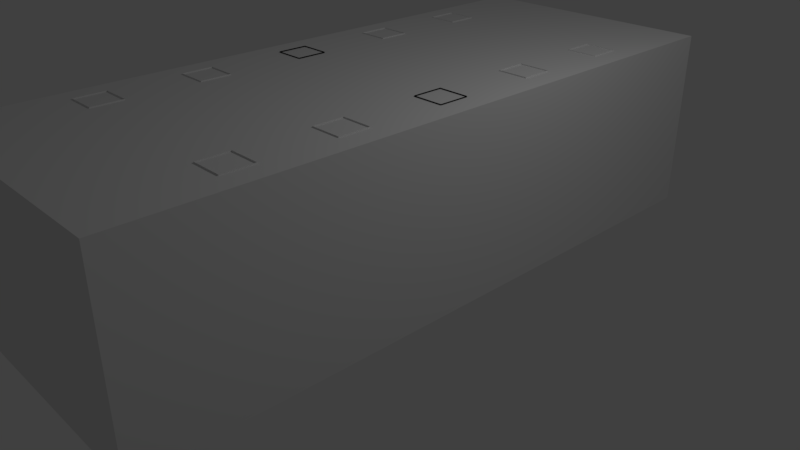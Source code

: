 # Source: HomeBase.blend  (saved by Blender 2.78.0; exported with 4.5.12 LTS)
import bpy
from mathutils import Matrix  # noqa: F401  (used for matrix-valued properties, if any)

bpy.ops.wm.read_factory_settings(use_empty=True)
scene = bpy.context.scene
scene.name = 'Scene'

# ---- collections
col_collection_1 = bpy.data.collections.new('Collection 1'); scene.collection.children.link(col_collection_1)

# ---- materials (node trees are filled in below, after node groups)
mat_column = bpy.data.materials.new('Column')
mat_column.alpha_threshold = 0.0
mat_column.use_transparent_shadow = False
mat_column.roughness = 0.5
mat_homebase = bpy.data.materials.new('HomeBase')
mat_homebase.alpha_threshold = 0.0
mat_homebase.use_transparent_shadow = False
mat_homebase.roughness = 0.5
mat_homebase.line_color = (0.0, 0.0, 0.0, 1.0)

# ---- material node trees

# ---- world
world_world = bpy.data.worlds.new('World'); scene.world = world_world
world_world.color = (0.05088, 0.05088, 0.05088)
world_world.use_sun_shadow = False
world_world.sun_shadow_jitter_overblur = 0.0
world_world.cycles.sampling_method = 'MANUAL'

# ---- cameras
cam_camera = bpy.data.cameras.new('Camera')
cam_camera.clip_end = 100.0
cam_camera.lens = 35.0
cam_camera.sensor_width = 32.0
cam_camera.sensor_height = 18.0
cam_camera.ortho_scale = 7.314
cam_camera.dof.focus_distance = 0.0
cam_camera.dof.aperture_fstop = 128.0

# ---- lights
light_lamp = bpy.data.lights.new('Lamp', 'POINT')
light_lamp.transmission_factor = 0.0
light_lamp.cutoff_distance = 30.0
light_lamp.energy = 100.0
light_lamp.shadow_buffer_clip_start = 1.001
light_lamp.shadow_soft_size = 0.1
light_lamp.shadow_maximum_resolution = 0.006
light_lamp.use_absolute_resolution = True

# ---- meshes
me_column_box_bottom_010 = bpy.data.meshes.new('Column_box_bottom.010')
me_column_box_bottom_010.from_pydata([(1.062, -2.719, 0.05), (1.083, -2.644, 0.05), (1.137, -2.589, 0.05), (1.212, -2.569, 0.05), (1.287, -2.589, 0.05), (1.342, -2.644, 0.05), (1.362, -2.719, 0.05), (1.342, -2.794, 0.05), (1.287, -2.849, 0.05), (1.212, -2.869, 0.05), (1.137, -2.849, 0.05), (1.083, -2.794, 0.05), (1.062, -2.719, 1.2), (1.083, -2.644, 1.2), (1.137, -2.589, 1.2), (1.212, -2.569, 1.2), (1.287, -2.589, 1.2), (1.342, -2.644, 1.2), (1.362, -2.719, 1.2), (1.342, -2.794, 1.2), (1.287, -2.849, 1.2), (1.212, -2.869, 1.2), (1.137, -2.849, 1.2), (1.083, -2.794, 1.2), (1.062, -2.719, 2.35), (1.083, -2.644, 2.35), (1.137, -2.589, 2.35), (1.212, -2.569, 2.35), (1.287, -2.589, 2.35), (1.342, -2.644, 2.35), (1.362, -2.719, 2.35), (1.342, -2.794, 2.35), (1.287, -2.849, 2.35), (1.212, -2.869, 2.35), (1.137, -2.849, 2.35), (1.083, -2.794, 2.35), (1.412, -2.919, 2.35), (1.412, -2.519, 2.35), (1.012, -2.519, 2.35), (1.012, -2.919, 2.35), (1.412, -2.919, 2.4), (1.412, -2.519, 2.4), (1.012, -2.519, 2.4), (1.012, -2.919, 2.4), (1.412, -2.919, 0.0), (1.412, -2.519, 0.0), (1.012, -2.519, 0.0), (1.012, -2.919, 0.0), (1.412, -2.919, 0.05), (1.412, -2.519, 0.05), (1.012, -2.519, 0.05), (1.012, -2.919, 0.05)], [], [(0, 12, 13, 1), (1, 13, 14, 2), (2, 14, 15, 3), (3, 15, 16, 4), (4, 16, 17, 5), (5, 17, 18, 6), (6, 18, 19, 7), (7, 19, 20, 8), (8, 20, 21, 9), (9, 21, 22, 10), (10, 22, 23, 11), (11, 23, 12, 0), (12, 24, 25, 13), (13, 25, 26, 14), (14, 26, 27, 15), (15, 27, 28, 16), (16, 28, 29, 17), (17, 29, 30, 18), (18, 30, 31, 19), (19, 31, 32, 20), (20, 32, 33, 21), (21, 33, 34, 22), (22, 34, 35, 23), (23, 35, 24, 12), (36, 39, 38, 37), (36, 37, 41, 40), (37, 38, 42, 41), (38, 39, 43, 42), (36, 40, 43, 39), (44, 45, 49, 48), (45, 46, 50, 49), (46, 47, 51, 50), (49, 50, 51, 48), (44, 48, 51, 47)])
me_column_box_bottom_010.polygons.foreach_set('use_smooth', [1, 1, 1, 1, 1, 1, 1, 1, 1, 1, 1, 1, 1, 1, 1, 1, 1, 1, 1, 1, 1, 1, 1, 1, 0, 0, 0, 0, 0, 0, 0, 0, 0, 0])
_uv = me_column_box_bottom_010.uv_layers.new(name='UVMap')
_uv.uv.foreach_set('vector', [0.4875, 0.0, 0.4875, 0.5, 0.426, 0.5, 0.426, 2.753e-08, 0.213, 1.0, 0.213, 0.5, 0.258, 0.5, 0.258, 1.0, 0.258, 1.0, 0.258, 0.5, 0.3195, 0.5, 0.3195, 1.0, 0.3195, 1.0, 0.3195, 0.5, 0.381, 0.5, 0.381, 1.0, 0.381, 1.0, 0.381, 0.5, 0.426, 0.5, 0.426, 1.0, 0.672, 0.0, 0.672, 0.5, 0.6105, 0.5, 0.6105, 1.62e-09, 0.6105, 1.62e-09, 0.6105, 0.5, 0.549, 0.5, 0.549, 4.859e-09, 1.955e-07, 1.0, 9.774e-08, 0.5, 0.04502, 0.5, 0.04502, 1.0, 0.04502, 1.0, 0.04502, 0.5, 0.1065, 0.5, 0.1065, 1.0, 0.1065, 1.0, 0.1065, 0.5, 0.168, 0.5, 0.168, 1.0, 0.168, 1.0, 0.168, 0.5, 0.213, 0.5, 0.213, 1.0, 0.549, 2.268e-08, 0.549, 0.5, 0.4875, 0.5, 0.4875, 0.0, 0.4875, 0.5, 0.4875, 1.0, 0.426, 1.0, 0.426, 0.5, 0.213, 0.5, 0.213, 0.0, 0.258, 0.0, 0.258, 0.5, 0.258, 0.5, 0.258, 0.0, 0.3195, 0.0, 0.3195, 0.5, 0.3195, 0.5, 0.3195, 0.0, 0.381, 0.0, 0.381, 0.5, 0.381, 0.5, 0.381, 0.0, 0.426, 0.0, 0.426, 0.5, 0.672, 0.5, 0.672, 1.0, 0.6105, 1.0, 0.6105, 0.5, 0.6105, 0.5, 0.6105, 1.0, 0.549, 1.0, 0.549, 0.5, 9.774e-08, 0.5, 0.0, 0.0, 0.04502, 0.0, 0.04502, 0.5, 0.04502, 0.5, 0.04502, 0.0, 0.1065, 0.0, 0.1065, 0.5, 0.1065, 0.5, 0.1065, 0.0, 0.168, 0.0, 0.168, 0.5, 0.168, 0.5, 0.168, 0.0, 0.213, 0.0, 0.213, 0.5, 0.549, 0.5, 0.549, 1.0, 0.4875, 1.0, 0.4875, 0.5, 1.0, 0.3478, 0.672, 0.3478, 0.672, 0.1739, 1.0, 0.1739, 0.836, 0.3478, 0.836, 0.5217, 0.795, 0.5217, 0.795, 0.3478, 0.672, 0.5217, 0.672, 0.3478, 0.713, 0.3478, 0.713, 0.5217, 1.0, 0.3478, 1.0, 0.5217, 0.959, 0.5217, 0.959, 0.3478, 0.918, 0.3478, 0.959, 0.3478, 0.959, 0.5217, 0.918, 0.5217, 0.754, 0.3478, 0.754, 0.5217, 0.713, 0.5217, 0.713, 0.3478, 0.877, 0.3478, 0.877, 0.5217, 0.836, 0.5217, 0.836, 0.3478, 0.795, 0.3478, 0.795, 0.5217, 0.754, 0.5217, 0.754, 0.3478, 1.0, 0.1739, 0.672, 0.1739, 0.672, 1.037e-07, 1.0, 0.0, 0.918, 0.5217, 0.877, 0.5217, 0.877, 0.3478, 0.918, 0.3478])
me_column_box_bottom_010.materials.append(mat_column)
me_column_box_bottom_010.use_remesh_preserve_volume = False
me_column_box_bottom_010.use_remesh_preserve_attributes = False
me_column_box_bottom_010.use_mirror_vertex_groups = False
me_column_box_bottom_010.update()
me_column_box_bottom_009 = bpy.data.meshes.new('Column_box_bottom.009')
me_column_box_bottom_009.from_pydata([(1.062, -1.387, 0.05), (1.083, -1.312, 0.05), (1.137, -1.257, 0.05), (1.212, -1.237, 0.05), (1.287, -1.257, 0.05), (1.342, -1.312, 0.05), (1.362, -1.387, 0.05), (1.342, -1.462, 0.05), (1.287, -1.517, 0.05), (1.212, -1.537, 0.05), (1.137, -1.517, 0.05), (1.083, -1.462, 0.05), (1.062, -1.387, 1.2), (1.083, -1.312, 1.2), (1.137, -1.257, 1.2), (1.212, -1.237, 1.2), (1.287, -1.257, 1.2), (1.342, -1.312, 1.2), (1.362, -1.387, 1.2), (1.342, -1.462, 1.2), (1.287, -1.517, 1.2), (1.212, -1.537, 1.2), (1.137, -1.517, 1.2), (1.083, -1.462, 1.2), (1.062, -1.387, 2.35), (1.083, -1.312, 2.35), (1.137, -1.257, 2.35), (1.212, -1.237, 2.35), (1.287, -1.257, 2.35), (1.342, -1.312, 2.35), (1.362, -1.387, 2.35), (1.342, -1.462, 2.35), (1.287, -1.517, 2.35), (1.212, -1.537, 2.35), (1.137, -1.517, 2.35), (1.083, -1.462, 2.35), (1.412, -1.587, 2.35), (1.412, -1.187, 2.35), (1.012, -1.187, 2.35), (1.012, -1.587, 2.35), (1.412, -1.587, 2.4), (1.412, -1.187, 2.4), (1.012, -1.187, 2.4), (1.012, -1.587, 2.4), (1.412, -1.587, 0.0), (1.412, -1.187, 0.0), (1.012, -1.187, 0.0), (1.012, -1.587, 0.0), (1.412, -1.587, 0.05), (1.412, -1.187, 0.05), (1.012, -1.187, 0.05), (1.012, -1.587, 0.05)], [], [(0, 12, 13, 1), (1, 13, 14, 2), (2, 14, 15, 3), (3, 15, 16, 4), (4, 16, 17, 5), (5, 17, 18, 6), (6, 18, 19, 7), (7, 19, 20, 8), (8, 20, 21, 9), (9, 21, 22, 10), (10, 22, 23, 11), (11, 23, 12, 0), (12, 24, 25, 13), (13, 25, 26, 14), (14, 26, 27, 15), (15, 27, 28, 16), (16, 28, 29, 17), (17, 29, 30, 18), (18, 30, 31, 19), (19, 31, 32, 20), (20, 32, 33, 21), (21, 33, 34, 22), (22, 34, 35, 23), (23, 35, 24, 12), (36, 39, 38, 37), (36, 37, 41, 40), (37, 38, 42, 41), (38, 39, 43, 42), (36, 40, 43, 39), (44, 45, 49, 48), (45, 46, 50, 49), (46, 47, 51, 50), (49, 50, 51, 48), (44, 48, 51, 47)])
me_column_box_bottom_009.polygons.foreach_set('use_smooth', [1, 1, 1, 1, 1, 1, 1, 1, 1, 1, 1, 1, 1, 1, 1, 1, 1, 1, 1, 1, 1, 1, 1, 1, 0, 0, 0, 0, 0, 0, 0, 0, 0, 0])
_uv = me_column_box_bottom_009.uv_layers.new(name='UVMap')
_uv.uv.foreach_set('vector', [0.4875, 0.0, 0.4875, 0.5, 0.426, 0.5, 0.426, 2.753e-08, 0.213, 1.0, 0.213, 0.5, 0.258, 0.5, 0.258, 1.0, 0.258, 1.0, 0.258, 0.5, 0.3195, 0.5, 0.3195, 1.0, 0.3195, 1.0, 0.3195, 0.5, 0.381, 0.5, 0.381, 1.0, 0.381, 1.0, 0.381, 0.5, 0.426, 0.5, 0.426, 1.0, 0.672, 2.43e-08, 0.672, 0.5, 0.6105, 0.5, 0.6105, 0.0, 0.6105, 0.0, 0.6105, 0.5, 0.549, 0.5, 0.549, 1.62e-09, 1.955e-07, 1.0, 9.774e-08, 0.5, 0.04502, 0.5, 0.04502, 1.0, 0.04502, 1.0, 0.04502, 0.5, 0.1065, 0.5, 0.1065, 1.0, 0.1065, 1.0, 0.1065, 0.5, 0.168, 0.5, 0.168, 1.0, 0.168, 1.0, 0.168, 0.5, 0.213, 0.5, 0.213, 1.0, 0.549, 2.268e-08, 0.549, 0.5, 0.4875, 0.5, 0.4875, 0.0, 0.4875, 0.5, 0.4875, 1.0, 0.426, 1.0, 0.426, 0.5, 0.213, 0.5, 0.213, 1.037e-07, 0.258, 0.0, 0.258, 0.5, 0.258, 0.5, 0.258, 0.0, 0.3195, 0.0, 0.3195, 0.5, 0.3195, 0.5, 0.3195, 0.0, 0.381, 0.0, 0.381, 0.5, 0.381, 0.5, 0.381, 0.0, 0.426, 1.037e-07, 0.426, 0.5, 0.672, 0.5, 0.672, 1.0, 0.6105, 1.0, 0.6105, 0.5, 0.6105, 0.5, 0.6105, 1.0, 0.549, 1.0, 0.549, 0.5, 9.774e-08, 0.5, 0.0, 0.0, 0.04502, 1.037e-07, 0.04502, 0.5, 0.04502, 0.5, 0.04502, 1.037e-07, 0.1065, 1.037e-07, 0.1065, 0.5, 0.1065, 0.5, 0.1065, 1.037e-07, 0.168, 1.037e-07, 0.168, 0.5, 0.168, 0.5, 0.168, 1.037e-07, 0.213, 0.0, 0.213, 0.5, 0.549, 0.5, 0.549, 1.0, 0.4875, 1.0, 0.4875, 0.5, 1.0, 0.1739, 1.0, 0.3478, 0.672, 0.3478, 0.672, 0.1739, 0.959, 0.3478, 0.959, 0.5217, 0.918, 0.5217, 0.918, 0.3478, 1.0, 0.3478, 1.0, 0.5217, 0.959, 0.5217, 0.959, 0.3478, 0.713, 0.3478, 0.713, 0.5217, 0.672, 0.5217, 0.672, 0.3478, 0.877, 0.3478, 0.918, 0.3478, 0.918, 0.5217, 0.877, 0.5217, 0.836, 0.5217, 0.836, 0.3478, 0.877, 0.3478, 0.877, 0.5217, 0.795, 0.3478, 0.795, 0.5217, 0.754, 0.5217, 0.754, 0.3478, 0.836, 0.3478, 0.836, 0.5217, 0.795, 0.5217, 0.795, 0.3478, 1.0, 5.183e-08, 1.0, 0.1739, 0.672, 0.1739, 0.672, 0.0, 0.754, 0.5217, 0.713, 0.5217, 0.713, 0.3478, 0.754, 0.3478])
me_column_box_bottom_009.materials.append(mat_column)
me_column_box_bottom_009.use_remesh_preserve_volume = False
me_column_box_bottom_009.use_remesh_preserve_attributes = False
me_column_box_bottom_009.use_mirror_vertex_groups = False
me_column_box_bottom_009.update()
me_column_box_bottom_008 = bpy.data.meshes.new('Column_box_bottom.008')
me_column_box_bottom_008.from_pydata([(1.083, 0.075, 0.05), (1.137, 0.1299, 0.05), (1.212, 0.15, 0.05), (1.287, 0.1299, 0.05), (1.342, 0.075, 0.05), (1.342, -0.075, 0.05), (1.287, -0.1299, 0.05), (1.212, -0.15, 0.05), (1.137, -0.1299, 0.05), (1.083, -0.075, 0.05), (1.083, 0.075, 1.2), (1.137, 0.1299, 1.2), (1.212, 0.15, 1.2), (1.287, 0.1299, 1.2), (1.342, 0.075, 1.2), (1.342, -0.075, 1.2), (1.287, -0.1299, 1.2), (1.212, -0.15, 1.2), (1.137, -0.1299, 1.2), (1.083, -0.075, 1.2), (1.083, 0.075, 2.35), (1.137, 0.1299, 2.35), (1.212, 0.15, 2.35), (1.287, 0.1299, 2.35), (1.342, 0.075, 2.35), (1.342, -0.075, 2.35), (1.287, -0.1299, 2.35), (1.212, -0.15, 2.35), (1.137, -0.1299, 2.35), (1.083, -0.075, 2.35), (1.412, -0.2, 2.35), (1.412, 0.2, 2.35), (1.012, 0.2, 2.35), (1.012, -0.2, 2.35), (1.412, -0.2, 2.4), (1.412, 0.2, 2.4), (1.012, 0.2, 2.4), (1.012, -0.2, 2.4), (1.412, -0.2, 0.0), (1.412, 0.2, 0.0), (1.012, 0.2, 0.0), (1.012, -0.2, 0.0), (1.412, -0.2, 0.05), (1.412, 0.2, 0.05), (1.012, 0.2, 0.05), (1.012, -0.2, 0.05), (1.062, 0.0, 0.05), (1.083, -0.075, 0.05), (1.137, -0.1299, 0.05), (1.212, -0.15, 0.05), (1.287, -0.1299, 0.05), (1.342, -0.075, 0.05), (1.362, 0.0, 0.05), (1.342, 0.075, 0.05), (1.287, 0.1299, 0.05), (1.212, 0.15, 0.05), (1.137, 0.1299, 0.05), (1.083, 0.075, 0.05), (1.062, 0.0, 1.2), (1.083, -0.075, 1.2), (1.137, -0.1299, 1.2), (1.212, -0.15, 1.2), (1.287, -0.1299, 1.2), (1.342, -0.075, 1.2), (1.362, 0.0, 1.2), (1.342, 0.075, 1.2), (1.287, 0.1299, 1.2), (1.212, 0.15, 1.2), (1.137, 0.1299, 1.2), (1.083, 0.075, 1.2), (1.062, 0.0, 2.35), (1.083, -0.075, 2.35), (1.137, -0.1299, 2.35), (1.212, -0.15, 2.35), (1.287, -0.1299, 2.35), (1.342, -0.075, 2.35), (1.362, 0.0, 2.35), (1.342, 0.075, 2.35), (1.287, 0.1299, 2.35), (1.212, 0.15, 2.35), (1.137, 0.1299, 2.35), (1.083, 0.075, 2.35), (1.412, 0.2, 2.35), (1.412, -0.2, 2.35), (1.012, -0.2, 2.35), (1.012, 0.2, 2.35), (1.412, 0.2, 2.4), (1.412, -0.2, 2.4), (1.012, -0.2, 2.4), (1.012, 0.2, 2.4), (1.412, 0.2, 0.0), (1.412, -0.2, 0.0), (1.012, -0.2, 0.0), (1.012, 0.2, 0.0), (1.412, 0.2, 0.05), (1.412, -0.2, 0.05), (1.012, -0.2, 0.05), (1.012, 0.2, 0.05)], [], [(46, 58, 10, 0), (0, 10, 11, 1), (1, 11, 12, 2), (2, 12, 13, 3), (3, 13, 14, 4), (4, 14, 64, 52), (52, 64, 15, 5), (5, 15, 16, 6), (6, 16, 17, 7), (7, 17, 18, 8), (8, 18, 19, 9), (9, 19, 58, 46), (58, 70, 20, 10), (10, 20, 21, 11), (11, 21, 22, 12), (12, 22, 23, 13), (13, 23, 24, 14), (14, 24, 76, 64), (64, 76, 25, 15), (15, 25, 26, 16), (16, 26, 27, 17), (17, 27, 28, 18), (18, 28, 29, 19), (19, 29, 70, 58), (30, 33, 32, 31), (30, 31, 35, 34), (31, 32, 36, 35), (32, 33, 37, 36), (30, 34, 37, 33), (38, 39, 43, 42), (39, 40, 44, 43), (40, 41, 45, 44), (43, 44, 45, 42), (38, 42, 45, 41), (46, 47, 59, 58), (47, 48, 60, 59), (48, 49, 61, 60), (49, 50, 62, 61), (50, 51, 63, 62), (51, 52, 64, 63), (52, 53, 65, 64), (53, 54, 66, 65), (54, 55, 67, 66), (55, 56, 68, 67), (56, 57, 69, 68), (57, 46, 58, 69), (58, 59, 71, 70), (59, 60, 72, 71), (60, 61, 73, 72), (61, 62, 74, 73), (62, 63, 75, 74), (63, 64, 76, 75), (64, 65, 77, 76), (65, 66, 78, 77), (66, 67, 79, 78), (67, 68, 80, 79), (68, 69, 81, 80), (69, 58, 70, 81), (82, 83, 84, 85), (82, 86, 87, 83), (83, 87, 88, 84), (84, 88, 89, 85), (82, 85, 89, 86), (90, 94, 95, 91), (91, 95, 96, 92), (92, 96, 97, 93), (95, 94, 97, 96), (90, 93, 97, 94)])
me_column_box_bottom_008.polygons.foreach_set('use_smooth', [1, 1, 1, 1, 1, 1, 1, 1, 1, 1, 1, 1, 1, 1, 1, 1, 1, 1, 1, 1, 1, 1, 1, 1, 0, 0, 0, 0, 0, 0, 0, 0, 0, 0, 1, 1, 1, 1, 1, 1, 1, 1, 1, 1, 1, 1, 1, 1, 1, 1, 1, 1, 1, 1, 1, 1, 1, 1, 0, 0, 0, 0, 0, 0, 0, 0, 0, 0])
_uv = me_column_box_bottom_008.uv_layers.new(name='UVMap')
_uv.uv.foreach_set('vector', [0.07341, 0.0, 0.07341, 0.5, 0.03103, 0.5, 0.03103, 2.915e-08, 0.03103, 2.915e-08, 0.03103, 0.5, 5.052e-08, 0.5, 0.0, 3.077e-08, 0.3784, 1.0, 0.3784, 0.5, 0.4208, 0.5, 0.4208, 1.0, 0.4208, 1.0, 0.4208, 0.5, 0.4632, 0.5, 0.4632, 1.0, 0.2936, 0.0, 0.2936, 0.5, 0.2626, 0.5, 0.2626, 0.0, 0.2626, 0.0, 0.2626, 0.5, 0.2202, 0.5, 0.2202, 3.239e-09, 0.2202, 3.239e-09, 0.2202, 0.5, 0.1778, 0.5, 0.1778, 6.479e-09, 0.1778, 6.479e-09, 0.1778, 0.5, 0.1468, 0.5, 0.1468, 6.479e-09, 0.5479, 3.239e-09, 0.5479, 0.5, 0.5055, 0.5, 0.5055, 0.0, 0.5055, 0.0, 0.5055, 0.5, 0.4632, 0.5, 0.4632, 3.239e-09, 0.1468, 2.106e-08, 0.1468, 0.5, 0.1158, 0.5, 0.1158, 2.268e-08, 0.1158, 2.268e-08, 0.1158, 0.5, 0.07341, 0.5, 0.07341, 0.0, 0.07341, 0.5, 0.07341, 1.0, 0.03103, 1.0, 0.03103, 0.5, 0.03103, 0.5, 0.03103, 1.0, 1.01e-07, 1.0, 5.052e-08, 0.5, 0.3784, 0.5, 0.3784, 1.037e-07, 0.4208, 0.0, 0.4208, 0.5, 0.4208, 0.5, 0.4208, 0.0, 0.4632, 1.037e-07, 0.4632, 0.5, 0.2936, 0.5, 0.2936, 1.0, 0.2626, 1.0, 0.2626, 0.5, 0.2626, 0.5, 0.2626, 1.0, 0.2202, 1.0, 0.2202, 0.5, 0.2202, 0.5, 0.2202, 1.0, 0.1778, 1.0, 0.1778, 0.5, 0.1778, 0.5, 0.1778, 1.0, 0.1468, 1.0, 0.1468, 0.5, 0.5479, 0.5, 0.5479, 1.0, 0.5055, 1.0, 0.5055, 0.5, 0.5055, 0.5, 0.5055, 1.0, 0.4632, 1.0, 0.4632, 0.5, 0.1468, 0.5, 0.1468, 1.0, 0.1158, 1.0, 0.1158, 0.5, 0.1158, 0.5, 0.1158, 1.0, 0.07341, 1.0, 0.07341, 0.5, 0.8587, 0.5217, 0.8587, 0.6957, 0.6327, 0.6957, 0.6327, 0.5217, 1.0, 0.0, 1.0, 0.1739, 0.9717, 0.1739, 0.9717, 0.0, 0.9435, 0.1739, 0.9435, 5.183e-08, 0.9717, 0.0, 0.9717, 0.1739, 0.9717, 0.3478, 0.9717, 0.5217, 0.9435, 0.5217, 0.9435, 0.3478, 0.8587, 5.183e-08, 0.887, 0.0, 0.887, 0.1739, 0.8587, 0.1739, 0.9152, 0.0, 0.9152, 0.1739, 0.887, 0.1739, 0.887, 0.0, 0.9152, 0.1739, 0.9152, 0.3478, 0.887, 0.3478, 0.887, 0.1739, 0.9435, 0.5217, 0.9435, 0.6957, 0.9152, 0.6957, 0.9152, 0.5217, 0.8587, 0.3478, 0.8587, 0.5217, 0.6327, 0.5217, 0.6327, 0.3478, 0.9152, 0.6957, 0.887, 0.6957, 0.887, 0.5217, 0.9152, 0.5217, 0.07341, 0.0, 0.1158, 2.268e-08, 0.1158, 0.5, 0.07341, 0.5, 0.1158, 2.268e-08, 0.1468, 2.106e-08, 0.1468, 0.5, 0.1158, 0.5, 0.5479, 3.239e-09, 0.5903, 0.0, 0.5903, 0.5, 0.5479, 0.5, 0.5903, 0.0, 0.6327, 3.239e-09, 0.6327, 0.5, 0.5903, 0.5, 0.1468, 6.479e-09, 0.1778, 6.479e-09, 0.1778, 0.5, 0.1468, 0.5, 0.1778, 6.479e-09, 0.2202, 3.239e-09, 0.2202, 0.5, 0.1778, 0.5, 0.2202, 3.239e-09, 0.2626, 0.0, 0.2626, 0.5, 0.2202, 0.5, 0.2626, 0.0, 0.2936, 0.0, 0.2936, 0.5, 0.2626, 0.5, 0.3784, 1.0, 0.336, 1.0, 0.336, 0.5, 0.3784, 0.5, 0.336, 1.0, 0.2936, 1.0, 0.2936, 0.5, 0.336, 0.5, 0.0, 3.077e-08, 0.03103, 2.915e-08, 0.03103, 0.5, 5.052e-08, 0.5, 0.03103, 2.915e-08, 0.07341, 0.0, 0.07341, 0.5, 0.03103, 0.5, 0.07341, 0.5, 0.1158, 0.5, 0.1158, 1.0, 0.07341, 1.0, 0.1158, 0.5, 0.1468, 0.5, 0.1468, 1.0, 0.1158, 1.0, 0.5479, 0.5, 0.5903, 0.5, 0.5903, 1.0, 0.5479, 1.0, 0.5903, 0.5, 0.6327, 0.5, 0.6327, 1.0, 0.5903, 1.0, 0.1468, 0.5, 0.1778, 0.5, 0.1778, 1.0, 0.1468, 1.0, 0.1778, 0.5, 0.2202, 0.5, 0.2202, 1.0, 0.1778, 1.0, 0.2202, 0.5, 0.2626, 0.5, 0.2626, 1.0, 0.2202, 1.0, 0.2626, 0.5, 0.2936, 0.5, 0.2936, 1.0, 0.2626, 1.0, 0.3784, 0.5, 0.336, 0.5, 0.336, 0.0, 0.3784, 1.037e-07, 0.336, 0.5, 0.2936, 0.5, 0.2936, 1.037e-07, 0.336, 0.0, 5.052e-08, 0.5, 0.03103, 0.5, 0.03103, 1.0, 1.01e-07, 1.0, 0.03103, 0.5, 0.07341, 0.5, 0.07341, 1.0, 0.03103, 1.0, 0.6327, 0.0, 0.8587, 0.0, 0.8587, 0.1739, 0.6327, 0.1739, 0.9717, 0.6957, 0.9435, 0.6957, 0.9435, 0.5217, 0.9717, 0.5217, 0.8587, 0.3478, 0.887, 0.3478, 0.887, 0.5217, 0.8587, 0.5217, 0.9717, 0.3478, 0.9435, 0.3478, 0.9435, 0.1739, 0.9717, 0.1739, 0.9152, 0.5217, 0.9152, 0.3478, 0.9435, 0.3478, 0.9435, 0.5217, 0.887, 0.6957, 0.8587, 0.6957, 0.8587, 0.5217, 0.887, 0.5217, 0.9435, 0.1739, 0.9152, 0.1739, 0.9152, 0.0, 0.9435, 0.0, 0.9435, 0.3478, 0.9152, 0.3478, 0.9152, 0.1739, 0.9435, 0.1739, 0.6327, 0.1739, 0.8587, 0.1739, 0.8587, 0.3478, 0.6327, 0.3478, 0.9152, 0.3478, 0.9152, 0.5217, 0.887, 0.5217, 0.887, 0.3478])
me_column_box_bottom_008.materials.append(mat_column)
me_column_box_bottom_008.use_remesh_preserve_volume = False
me_column_box_bottom_008.use_remesh_preserve_attributes = False
me_column_box_bottom_008.use_mirror_vertex_groups = False
me_column_box_bottom_008.update()
me_column_box_bottom_007 = bpy.data.meshes.new('Column_box_bottom.007')
me_column_box_bottom_007.from_pydata([(-1.062, -2.719, 0.05), (-1.083, -2.644, 0.05), (-1.137, -2.589, 0.05), (-1.212, -2.569, 0.05), (-1.287, -2.589, 0.05), (-1.342, -2.644, 0.05), (-1.362, -2.719, 0.05), (-1.342, -2.794, 0.05), (-1.287, -2.849, 0.05), (-1.212, -2.869, 0.05), (-1.137, -2.849, 0.05), (-1.083, -2.794, 0.05), (-1.062, -2.719, 1.2), (-1.083, -2.644, 1.2), (-1.137, -2.589, 1.2), (-1.212, -2.569, 1.2), (-1.287, -2.589, 1.2), (-1.342, -2.644, 1.2), (-1.362, -2.719, 1.2), (-1.342, -2.794, 1.2), (-1.287, -2.849, 1.2), (-1.212, -2.869, 1.2), (-1.137, -2.849, 1.2), (-1.083, -2.794, 1.2), (-1.062, -2.719, 2.35), (-1.083, -2.644, 2.35), (-1.137, -2.589, 2.35), (-1.212, -2.569, 2.35), (-1.287, -2.589, 2.35), (-1.342, -2.644, 2.35), (-1.362, -2.719, 2.35), (-1.342, -2.794, 2.35), (-1.287, -2.849, 2.35), (-1.212, -2.869, 2.35), (-1.137, -2.849, 2.35), (-1.083, -2.794, 2.35), (-1.412, -2.919, 2.35), (-1.412, -2.519, 2.35), (-1.012, -2.519, 2.35), (-1.012, -2.919, 2.35), (-1.412, -2.919, 2.4), (-1.412, -2.519, 2.4), (-1.012, -2.519, 2.4), (-1.012, -2.919, 2.4), (-1.412, -2.919, 0.0), (-1.412, -2.519, 0.0), (-1.012, -2.519, 0.0), (-1.012, -2.919, 0.0), (-1.412, -2.919, 0.05), (-1.412, -2.519, 0.05), (-1.012, -2.519, 0.05), (-1.012, -2.919, 0.05)], [], [(0, 1, 13, 12), (1, 2, 14, 13), (2, 3, 15, 14), (3, 4, 16, 15), (4, 5, 17, 16), (5, 6, 18, 17), (6, 7, 19, 18), (7, 8, 20, 19), (8, 9, 21, 20), (9, 10, 22, 21), (10, 11, 23, 22), (11, 0, 12, 23), (12, 13, 25, 24), (13, 14, 26, 25), (14, 15, 27, 26), (15, 16, 28, 27), (16, 17, 29, 28), (17, 18, 30, 29), (18, 19, 31, 30), (19, 20, 32, 31), (20, 21, 33, 32), (21, 22, 34, 33), (22, 23, 35, 34), (23, 12, 24, 35), (36, 37, 38, 39), (36, 40, 41, 37), (37, 41, 42, 38), (38, 42, 43, 39), (36, 39, 43, 40), (44, 48, 49, 45), (45, 49, 50, 46), (46, 50, 51, 47), (49, 48, 51, 50), (44, 47, 51, 48)])
me_column_box_bottom_007.polygons.foreach_set('use_smooth', [1, 1, 1, 1, 1, 1, 1, 1, 1, 1, 1, 1, 1, 1, 1, 1, 1, 1, 1, 1, 1, 1, 1, 1, 0, 0, 0, 0, 0, 0, 0, 0, 0, 0])
_uv = me_column_box_bottom_007.uv_layers.new(name='UVMap')
_uv.uv.foreach_set('vector', [0.6105, 2.753e-08, 0.672, 0.0, 0.672, 0.5, 0.6105, 0.5, 0.213, 1.0, 0.168, 1.0, 0.168, 0.5, 0.213, 0.5, 0.168, 1.0, 0.1065, 1.0, 0.1065, 0.5, 0.168, 0.5, 0.1065, 1.0, 0.04502, 1.0, 0.04502, 0.5, 0.1065, 0.5, 0.04502, 1.0, 2.932e-07, 1.0, 1.955e-07, 0.5, 0.04502, 0.5, 0.549, 1.0, 0.4875, 1.0, 0.4875, 0.5, 0.549, 0.5, 0.4875, 1.0, 0.426, 1.0, 0.426, 0.5, 0.4875, 0.5, 0.426, 1.0, 0.381, 1.0, 0.381, 0.5, 0.426, 0.5, 0.381, 1.0, 0.3195, 1.0, 0.3195, 0.5, 0.381, 0.5, 0.3195, 1.0, 0.258, 1.0, 0.258, 0.5, 0.3195, 0.5, 0.258, 1.0, 0.213, 1.0, 0.213, 0.5, 0.258, 0.5, 0.549, 4.859e-09, 0.6105, 2.753e-08, 0.6105, 0.5, 0.549, 0.5, 0.6105, 0.5, 0.672, 0.5, 0.672, 1.0, 0.6105, 1.0, 0.213, 0.5, 0.168, 0.5, 0.168, 1.037e-07, 0.213, 0.0, 0.168, 0.5, 0.1065, 0.5, 0.1065, 1.037e-07, 0.168, 1.037e-07, 0.1065, 0.5, 0.04502, 0.5, 0.04502, 1.037e-07, 0.1065, 1.037e-07, 0.04502, 0.5, 1.955e-07, 0.5, 0.0, 0.0, 0.04502, 1.037e-07, 0.549, 0.5, 0.4875, 0.5, 0.4875, 1.037e-07, 0.549, 0.0, 0.4875, 0.5, 0.426, 0.5, 0.426, 0.0, 0.4875, 1.037e-07, 0.426, 0.5, 0.381, 0.5, 0.381, 0.0, 0.426, 0.0, 0.381, 0.5, 0.3195, 0.5, 0.3195, 0.0, 0.381, 0.0, 0.3195, 0.5, 0.258, 0.5, 0.258, 0.0, 0.3195, 0.0, 0.258, 0.5, 0.213, 0.5, 0.213, 0.0, 0.258, 0.0, 0.549, 0.5, 0.6105, 0.5, 0.6105, 1.0, 0.549, 1.0, 0.672, 0.3478, 0.672, 0.1739, 1.0, 0.1739, 1.0, 0.3478, 0.959, 0.5217, 0.918, 0.5217, 0.918, 0.3478, 0.959, 0.3478, 0.754, 0.3478, 0.795, 0.3478, 0.795, 0.5217, 0.754, 0.5217, 1.0, 0.5217, 0.959, 0.5217, 0.959, 0.3478, 1.0, 0.3478, 0.877, 0.5217, 0.877, 0.3478, 0.918, 0.3478, 0.918, 0.5217, 0.713, 0.5217, 0.672, 0.5217, 0.672, 0.3478, 0.713, 0.3478, 0.877, 0.5217, 0.836, 0.5217, 0.836, 0.3478, 0.877, 0.3478, 0.754, 0.5217, 0.713, 0.5217, 0.713, 0.3478, 0.754, 0.3478, 0.672, 0.1739, 0.672, 1.037e-07, 1.0, 0.0, 1.0, 0.1739, 0.836, 0.3478, 0.836, 0.5217, 0.795, 0.5217, 0.795, 0.3478])
me_column_box_bottom_007.materials.append(mat_column)
me_column_box_bottom_007.use_remesh_preserve_volume = False
me_column_box_bottom_007.use_remesh_preserve_attributes = False
me_column_box_bottom_007.use_mirror_vertex_groups = False
me_column_box_bottom_007.update()
me_column_box_bottom_006 = bpy.data.meshes.new('Column_box_bottom.006')
me_column_box_bottom_006.from_pydata([(-1.062, -1.387, 0.05), (-1.083, -1.312, 0.05), (-1.137, -1.257, 0.05), (-1.212, -1.237, 0.05), (-1.287, -1.257, 0.05), (-1.342, -1.312, 0.05), (-1.362, -1.387, 0.05), (-1.342, -1.462, 0.05), (-1.287, -1.517, 0.05), (-1.212, -1.537, 0.05), (-1.137, -1.517, 0.05), (-1.083, -1.462, 0.05), (-1.062, -1.387, 1.2), (-1.083, -1.312, 1.2), (-1.137, -1.257, 1.2), (-1.212, -1.237, 1.2), (-1.287, -1.257, 1.2), (-1.342, -1.312, 1.2), (-1.362, -1.387, 1.2), (-1.342, -1.462, 1.2), (-1.287, -1.517, 1.2), (-1.212, -1.537, 1.2), (-1.137, -1.517, 1.2), (-1.083, -1.462, 1.2), (-1.062, -1.387, 2.35), (-1.083, -1.312, 2.35), (-1.137, -1.257, 2.35), (-1.212, -1.237, 2.35), (-1.287, -1.257, 2.35), (-1.342, -1.312, 2.35), (-1.362, -1.387, 2.35), (-1.342, -1.462, 2.35), (-1.287, -1.517, 2.35), (-1.212, -1.537, 2.35), (-1.137, -1.517, 2.35), (-1.083, -1.462, 2.35), (-1.412, -1.587, 2.35), (-1.412, -1.187, 2.35), (-1.012, -1.187, 2.35), (-1.012, -1.587, 2.35), (-1.412, -1.587, 2.4), (-1.412, -1.187, 2.4), (-1.012, -1.187, 2.4), (-1.012, -1.587, 2.4), (-1.412, -1.587, 0.0), (-1.412, -1.187, 0.0), (-1.012, -1.187, 0.0), (-1.012, -1.587, 0.0), (-1.412, -1.587, 0.05), (-1.412, -1.187, 0.05), (-1.012, -1.187, 0.05), (-1.012, -1.587, 0.05)], [], [(0, 1, 13, 12), (1, 2, 14, 13), (2, 3, 15, 14), (3, 4, 16, 15), (4, 5, 17, 16), (5, 6, 18, 17), (6, 7, 19, 18), (7, 8, 20, 19), (8, 9, 21, 20), (9, 10, 22, 21), (10, 11, 23, 22), (11, 0, 12, 23), (12, 13, 25, 24), (13, 14, 26, 25), (14, 15, 27, 26), (15, 16, 28, 27), (16, 17, 29, 28), (17, 18, 30, 29), (18, 19, 31, 30), (19, 20, 32, 31), (20, 21, 33, 32), (21, 22, 34, 33), (22, 23, 35, 34), (23, 12, 24, 35), (36, 37, 38, 39), (36, 40, 41, 37), (37, 41, 42, 38), (38, 42, 43, 39), (36, 39, 43, 40), (44, 48, 49, 45), (45, 49, 50, 46), (46, 50, 51, 47), (49, 48, 51, 50), (44, 47, 51, 48)])
me_column_box_bottom_006.polygons.foreach_set('use_smooth', [1, 1, 1, 1, 1, 1, 1, 1, 1, 1, 1, 1, 1, 1, 1, 1, 1, 1, 1, 1, 1, 1, 1, 1, 0, 0, 0, 0, 0, 0, 0, 0, 0, 0])
_uv = me_column_box_bottom_006.uv_layers.new(name='UVMap')
_uv.uv.foreach_set('vector', [0.6105, 2.43e-08, 0.672, 2.268e-08, 0.672, 0.5, 0.6105, 0.5, 0.213, 2.592e-08, 0.258, 2.592e-08, 0.258, 0.5, 0.213, 0.5, 0.258, 2.592e-08, 0.3195, 2.592e-08, 0.3195, 0.5, 0.258, 0.5, 0.3195, 2.592e-08, 0.381, 0.0, 0.381, 0.5, 0.3195, 0.5, 0.381, 0.0, 0.426, 2.592e-08, 0.426, 0.5, 0.381, 0.5, 0.549, 1.0, 0.4875, 1.0, 0.4875, 0.5, 0.549, 0.5, 0.4875, 1.0, 0.426, 1.0, 0.426, 0.5, 0.4875, 0.5, 0.213, 1.0, 0.168, 1.0, 0.168, 0.5, 0.213, 0.5, 0.168, 1.0, 0.1065, 1.0, 0.1065, 0.5, 0.168, 0.5, 0.1065, 1.0, 0.04502, 1.0, 0.04502, 0.5, 0.1065, 0.5, 0.04502, 1.0, 1.955e-07, 1.0, 9.774e-08, 0.5, 0.04502, 0.5, 0.549, 0.0, 0.6105, 2.43e-08, 0.6105, 0.5, 0.549, 0.5, 0.6105, 0.5, 0.672, 0.5, 0.672, 1.0, 0.6105, 1.0, 0.213, 0.5, 0.258, 0.5, 0.258, 1.0, 0.213, 1.0, 0.258, 0.5, 0.3195, 0.5, 0.3195, 1.0, 0.258, 1.0, 0.3195, 0.5, 0.381, 0.5, 0.381, 1.0, 0.3195, 1.0, 0.381, 0.5, 0.426, 0.5, 0.426, 1.0, 0.381, 1.0, 0.549, 0.5, 0.4875, 0.5, 0.4875, 2.073e-07, 0.549, 0.0, 0.4875, 0.5, 0.426, 0.5, 0.426, 1.037e-07, 0.4875, 2.073e-07, 0.213, 0.5, 0.168, 0.5, 0.168, 1.037e-07, 0.213, 0.0, 0.168, 0.5, 0.1065, 0.5, 0.1065, 1.037e-07, 0.168, 1.037e-07, 0.1065, 0.5, 0.04502, 0.5, 0.04502, 1.037e-07, 0.1065, 1.037e-07, 0.04502, 0.5, 9.774e-08, 0.5, 0.0, 0.0, 0.04502, 1.037e-07, 0.549, 0.5, 0.6105, 0.5, 0.6105, 1.0, 0.549, 1.0, 1.0, 0.1739, 0.672, 0.1739, 0.672, 0.0, 1.0, 5.183e-08, 0.918, 0.5217, 0.877, 0.5217, 0.877, 0.3478, 0.918, 0.3478, 1.0, 0.5217, 0.959, 0.5217, 0.959, 0.3478, 1.0, 0.3478, 0.959, 0.5217, 0.918, 0.5217, 0.918, 0.3478, 0.959, 0.3478, 0.836, 0.5217, 0.836, 0.3478, 0.877, 0.3478, 0.877, 0.5217, 0.795, 0.5217, 0.754, 0.5217, 0.754, 0.3478, 0.795, 0.3478, 0.754, 0.5217, 0.713, 0.5217, 0.713, 0.3478, 0.754, 0.3478, 0.713, 0.5217, 0.672, 0.5217, 0.672, 0.3478, 0.713, 0.3478, 1.0, 0.3478, 0.672, 0.3478, 0.672, 0.1739, 1.0, 0.1739, 0.836, 0.3478, 0.836, 0.5217, 0.795, 0.5217, 0.795, 0.3478])
me_column_box_bottom_006.materials.append(mat_column)
me_column_box_bottom_006.use_remesh_preserve_volume = False
me_column_box_bottom_006.use_remesh_preserve_attributes = False
me_column_box_bottom_006.use_mirror_vertex_groups = False
me_column_box_bottom_006.update()
me_column_box_bottom_005 = bpy.data.meshes.new('Column_box_bottom.005')
me_column_box_bottom_005.from_pydata([(-1.083, 0.075, 0.05), (-1.137, 0.1299, 0.05), (-1.212, 0.15, 0.05), (-1.287, 0.1299, 0.05), (-1.342, 0.075, 0.05), (-1.342, -0.075, 0.05), (-1.287, -0.1299, 0.05), (-1.212, -0.15, 0.05), (-1.137, -0.1299, 0.05), (-1.083, -0.075, 0.05), (-1.083, 0.075, 1.2), (-1.137, 0.1299, 1.2), (-1.212, 0.15, 1.2), (-1.287, 0.1299, 1.2), (-1.342, 0.075, 1.2), (-1.342, -0.075, 1.2), (-1.287, -0.1299, 1.2), (-1.212, -0.15, 1.2), (-1.137, -0.1299, 1.2), (-1.083, -0.075, 1.2), (-1.083, 0.075, 2.35), (-1.137, 0.1299, 2.35), (-1.212, 0.15, 2.35), (-1.287, 0.1299, 2.35), (-1.342, 0.075, 2.35), (-1.342, -0.075, 2.35), (-1.287, -0.1299, 2.35), (-1.212, -0.15, 2.35), (-1.137, -0.1299, 2.35), (-1.083, -0.075, 2.35), (-1.412, -0.2, 2.35), (-1.412, 0.2, 2.35), (-1.012, 0.2, 2.35), (-1.012, -0.2, 2.35), (-1.412, -0.2, 2.4), (-1.412, 0.2, 2.4), (-1.012, 0.2, 2.4), (-1.012, -0.2, 2.4), (-1.412, -0.2, 0.0), (-1.412, 0.2, 0.0), (-1.012, 0.2, 0.0), (-1.012, -0.2, 0.0), (-1.412, -0.2, 0.05), (-1.412, 0.2, 0.05), (-1.012, 0.2, 0.05), (-1.012, -0.2, 0.05), (-1.062, 0.0, 0.05), (-1.083, -0.075, 0.05), (-1.137, -0.1299, 0.05), (-1.212, -0.15, 0.05), (-1.287, -0.1299, 0.05), (-1.342, -0.075, 0.05), (-1.362, 0.0, 0.05), (-1.342, 0.075, 0.05), (-1.287, 0.1299, 0.05), (-1.212, 0.15, 0.05), (-1.137, 0.1299, 0.05), (-1.083, 0.075, 0.05), (-1.062, 0.0, 1.2), (-1.083, -0.075, 1.2), (-1.137, -0.1299, 1.2), (-1.212, -0.15, 1.2), (-1.287, -0.1299, 1.2), (-1.342, -0.075, 1.2), (-1.362, 0.0, 1.2), (-1.342, 0.075, 1.2), (-1.287, 0.1299, 1.2), (-1.212, 0.15, 1.2), (-1.137, 0.1299, 1.2), (-1.083, 0.075, 1.2), (-1.062, 0.0, 2.35), (-1.083, -0.075, 2.35), (-1.137, -0.1299, 2.35), (-1.212, -0.15, 2.35), (-1.287, -0.1299, 2.35), (-1.342, -0.075, 2.35), (-1.362, 0.0, 2.35), (-1.342, 0.075, 2.35), (-1.287, 0.1299, 2.35), (-1.212, 0.15, 2.35), (-1.137, 0.1299, 2.35), (-1.083, 0.075, 2.35), (-1.412, 0.2, 2.35), (-1.412, -0.2, 2.35), (-1.012, -0.2, 2.35), (-1.012, 0.2, 2.35), (-1.412, 0.2, 2.4), (-1.412, -0.2, 2.4), (-1.012, -0.2, 2.4), (-1.012, 0.2, 2.4), (-1.412, 0.2, 0.0), (-1.412, -0.2, 0.0), (-1.012, -0.2, 0.0), (-1.012, 0.2, 0.0), (-1.412, 0.2, 0.05), (-1.412, -0.2, 0.05), (-1.012, -0.2, 0.05), (-1.012, 0.2, 0.05)], [], [(46, 0, 10, 58), (0, 1, 11, 10), (1, 2, 12, 11), (2, 3, 13, 12), (3, 4, 14, 13), (4, 52, 64, 14), (52, 5, 15, 64), (5, 6, 16, 15), (6, 7, 17, 16), (7, 8, 18, 17), (8, 9, 19, 18), (9, 46, 58, 19), (58, 10, 20, 70), (10, 11, 21, 20), (11, 12, 22, 21), (12, 13, 23, 22), (13, 14, 24, 23), (14, 64, 76, 24), (64, 15, 25, 76), (15, 16, 26, 25), (16, 17, 27, 26), (17, 18, 28, 27), (18, 19, 29, 28), (19, 58, 70, 29), (30, 31, 32, 33), (30, 34, 35, 31), (31, 35, 36, 32), (32, 36, 37, 33), (30, 33, 37, 34), (38, 42, 43, 39), (39, 43, 44, 40), (40, 44, 45, 41), (43, 42, 45, 44), (38, 41, 45, 42), (46, 58, 59, 47), (47, 59, 60, 48), (48, 60, 61, 49), (49, 61, 62, 50), (50, 62, 63, 51), (51, 63, 64, 52), (52, 64, 65, 53), (53, 65, 66, 54), (54, 66, 67, 55), (55, 67, 68, 56), (56, 68, 69, 57), (57, 69, 58, 46), (58, 70, 71, 59), (59, 71, 72, 60), (60, 72, 73, 61), (61, 73, 74, 62), (62, 74, 75, 63), (63, 75, 76, 64), (64, 76, 77, 65), (65, 77, 78, 66), (66, 78, 79, 67), (67, 79, 80, 68), (68, 80, 81, 69), (69, 81, 70, 58), (82, 85, 84, 83), (82, 83, 87, 86), (83, 84, 88, 87), (84, 85, 89, 88), (82, 86, 89, 85), (90, 91, 95, 94), (91, 92, 96, 95), (92, 93, 97, 96), (95, 96, 97, 94), (90, 94, 97, 93)])
me_column_box_bottom_005.polygons.foreach_set('use_smooth', [1, 1, 1, 1, 1, 1, 1, 1, 1, 1, 1, 1, 1, 1, 1, 1, 1, 1, 1, 1, 1, 1, 1, 1, 0, 0, 0, 0, 0, 0, 0, 0, 0, 0, 1, 1, 1, 1, 1, 1, 1, 1, 1, 1, 1, 1, 1, 1, 1, 1, 1, 1, 1, 1, 1, 1, 1, 1, 0, 0, 0, 0, 0, 0, 0, 0, 0, 0])
_uv = me_column_box_bottom_005.uv_layers.new(name='UVMap')
_uv.uv.foreach_set('vector', [0.2202, 0.0, 0.2626, 2.268e-08, 0.2626, 0.5, 0.2202, 0.5, 0.2626, 2.268e-08, 0.2936, 2.268e-08, 0.2936, 0.5, 0.2626, 0.5, 0.3784, 9.718e-09, 0.4208, 4.859e-09, 0.4208, 0.5, 0.3784, 0.5, 0.4208, 4.859e-09, 0.4632, 0.0, 0.4632, 0.5, 0.4208, 0.5, 0.1468, 1.0, 0.1158, 1.0, 0.1158, 0.5, 0.1468, 0.5, 0.1158, 1.0, 0.07341, 1.0, 0.07341, 0.5, 0.1158, 0.5, 0.07341, 1.0, 0.03103, 1.0, 0.03103, 0.5, 0.07341, 0.5, 0.03103, 1.0, 2.189e-07, 1.0, 1.095e-07, 0.5, 0.03103, 0.5, 0.4632, 3.239e-09, 0.5055, 0.0, 0.5055, 0.5, 0.4632, 0.5, 0.5055, 0.0, 0.5479, 3.239e-09, 0.5479, 0.5, 0.5055, 0.5, 0.1468, 2.915e-08, 0.1778, 2.915e-08, 0.1778, 0.5, 0.1468, 0.5, 0.1778, 2.915e-08, 0.2202, 0.0, 0.2202, 0.5, 0.1778, 0.5, 0.2202, 0.5, 0.2626, 0.5, 0.2626, 1.0, 0.2202, 1.0, 0.2626, 0.5, 0.2936, 0.5, 0.2936, 1.0, 0.2626, 1.0, 0.3784, 0.5, 0.4208, 0.5, 0.4208, 1.0, 0.3784, 1.0, 0.4208, 0.5, 0.4632, 0.5, 0.4632, 1.0, 0.4208, 1.0, 0.1468, 0.5, 0.1158, 0.5, 0.1158, 0.0, 0.1468, 1.037e-07, 0.1158, 0.5, 0.07341, 0.5, 0.07341, 1.037e-07, 0.1158, 0.0, 0.07341, 0.5, 0.03103, 0.5, 0.03103, 0.0, 0.07341, 1.037e-07, 0.03103, 0.5, 1.095e-07, 0.5, 0.0, 1.037e-07, 0.03103, 0.0, 0.4632, 0.5, 0.5055, 0.5, 0.5055, 1.0, 0.4632, 1.0, 0.5055, 0.5, 0.5479, 0.5, 0.5479, 1.0, 0.5055, 1.0, 0.1468, 0.5, 0.1778, 0.5, 0.1778, 1.0, 0.1468, 1.0, 0.1778, 0.5, 0.2202, 0.5, 0.2202, 1.0, 0.1778, 1.0, 0.8587, 0.6957, 0.6327, 0.6957, 0.6327, 0.5217, 0.8587, 0.5217, 1.0, 0.1739, 0.9717, 0.1739, 0.9717, 0.0, 1.0, 0.0, 0.887, 5.183e-08, 0.9152, 0.0, 0.9152, 0.1739, 0.887, 0.1739, 0.9435, 0.5217, 0.9152, 0.5217, 0.9152, 0.3478, 0.9435, 0.3478, 0.8587, 0.1739, 0.8587, 5.183e-08, 0.887, 0.0, 0.887, 0.1739, 0.9152, 0.3478, 0.887, 0.3478, 0.887, 0.1739, 0.9152, 0.1739, 0.9435, 0.1739, 0.9152, 0.1739, 0.9152, 0.0, 0.9435, 0.0, 0.9717, 0.1739, 0.9435, 0.1739, 0.9435, 0.0, 0.9717, 0.0, 0.8587, 0.5217, 0.6327, 0.5217, 0.6327, 0.3478, 0.8587, 0.3478, 0.9435, 0.1739, 0.9435, 0.3478, 0.9152, 0.3478, 0.9152, 0.1739, 0.2202, 0.0, 0.2202, 0.5, 0.1778, 0.5, 0.1778, 2.915e-08, 0.1778, 2.915e-08, 0.1778, 0.5, 0.1468, 0.5, 0.1468, 2.915e-08, 0.6327, 3.239e-09, 0.6327, 0.5, 0.5903, 0.5, 0.5903, 0.0, 0.5903, 0.0, 0.5903, 0.5, 0.5479, 0.5, 0.5479, 3.239e-09, 2.189e-07, 1.0, 1.095e-07, 0.5, 0.03103, 0.5, 0.03103, 1.0, 0.03103, 1.0, 0.03103, 0.5, 0.07341, 0.5, 0.07341, 1.0, 0.07341, 1.0, 0.07341, 0.5, 0.1158, 0.5, 0.1158, 1.0, 0.1158, 1.0, 0.1158, 0.5, 0.1468, 0.5, 0.1468, 1.0, 0.3784, 0.0, 0.3784, 0.5, 0.336, 0.5, 0.336, 4.859e-09, 0.336, 4.859e-09, 0.336, 0.5, 0.2936, 0.5, 0.2936, 9.718e-09, 0.2936, 2.268e-08, 0.2936, 0.5, 0.2626, 0.5, 0.2626, 2.268e-08, 0.2626, 2.268e-08, 0.2626, 0.5, 0.2202, 0.5, 0.2202, 0.0, 0.2202, 0.5, 0.2202, 1.0, 0.1778, 1.0, 0.1778, 0.5, 0.1778, 0.5, 0.1778, 1.0, 0.1468, 1.0, 0.1468, 0.5, 0.6327, 0.5, 0.6327, 1.0, 0.5903, 1.0, 0.5903, 0.5, 0.5903, 0.5, 0.5903, 1.0, 0.5479, 1.0, 0.5479, 0.5, 1.095e-07, 0.5, 0.0, 1.037e-07, 0.03103, 0.0, 0.03103, 0.5, 0.03103, 0.5, 0.03103, 0.0, 0.07341, 1.037e-07, 0.07341, 0.5, 0.07341, 0.5, 0.07341, 1.037e-07, 0.1158, 0.0, 0.1158, 0.5, 0.1158, 0.5, 0.1158, 0.0, 0.1468, 1.037e-07, 0.1468, 0.5, 0.3784, 0.5, 0.3784, 1.0, 0.336, 1.0, 0.336, 0.5, 0.336, 0.5, 0.336, 1.0, 0.2936, 1.0, 0.2936, 0.5, 0.2936, 0.5, 0.2936, 1.0, 0.2626, 1.0, 0.2626, 0.5, 0.2626, 0.5, 0.2626, 1.0, 0.2202, 1.0, 0.2202, 0.5, 0.6327, 0.1739, 0.6327, 0.0, 0.8587, 0.0, 0.8587, 0.1739, 0.9717, 0.5217, 0.9717, 0.6957, 0.9435, 0.6957, 0.9435, 0.5217, 0.8587, 0.5217, 0.8587, 0.3478, 0.887, 0.3478, 0.887, 0.5217, 0.9717, 0.3478, 0.9717, 0.5217, 0.9435, 0.5217, 0.9435, 0.3478, 0.8587, 0.5217, 0.887, 0.5217, 0.887, 0.6957, 0.8587, 0.6957, 0.9152, 0.3478, 0.9152, 0.5217, 0.887, 0.5217, 0.887, 0.3478, 0.9435, 0.5217, 0.9435, 0.6957, 0.9152, 0.6957, 0.9152, 0.5217, 0.9717, 0.1739, 0.9717, 0.3478, 0.9435, 0.3478, 0.9435, 0.1739, 0.6327, 0.3478, 0.6327, 0.1739, 0.8587, 0.1739, 0.8587, 0.3478, 0.9152, 0.6957, 0.887, 0.6957, 0.887, 0.5217, 0.9152, 0.5217])
me_column_box_bottom_005.materials.append(mat_column)
me_column_box_bottom_005.use_remesh_preserve_volume = False
me_column_box_bottom_005.use_remesh_preserve_attributes = False
me_column_box_bottom_005.use_mirror_vertex_groups = False
me_column_box_bottom_005.update()
me_column_box_bottom_004 = bpy.data.meshes.new('Column_box_bottom.004')
me_column_box_bottom_004.from_pydata([(-1.062, 1.387, 0.05), (-1.083, 1.312, 0.05), (-1.137, 1.257, 0.05), (-1.212, 1.237, 0.05), (-1.287, 1.257, 0.05), (-1.342, 1.312, 0.05), (-1.362, 1.387, 0.05), (-1.342, 1.462, 0.05), (-1.287, 1.517, 0.05), (-1.212, 1.537, 0.05), (-1.137, 1.517, 0.05), (-1.083, 1.462, 0.05), (-1.062, 1.387, 1.2), (-1.083, 1.312, 1.2), (-1.137, 1.257, 1.2), (-1.212, 1.237, 1.2), (-1.287, 1.257, 1.2), (-1.342, 1.312, 1.2), (-1.362, 1.387, 1.2), (-1.342, 1.462, 1.2), (-1.287, 1.517, 1.2), (-1.212, 1.537, 1.2), (-1.137, 1.517, 1.2), (-1.083, 1.462, 1.2), (-1.062, 1.387, 2.35), (-1.083, 1.312, 2.35), (-1.137, 1.257, 2.35), (-1.212, 1.237, 2.35), (-1.287, 1.257, 2.35), (-1.342, 1.312, 2.35), (-1.362, 1.387, 2.35), (-1.342, 1.462, 2.35), (-1.287, 1.517, 2.35), (-1.212, 1.537, 2.35), (-1.137, 1.517, 2.35), (-1.083, 1.462, 2.35), (-1.412, 1.587, 2.35), (-1.412, 1.187, 2.35), (-1.012, 1.187, 2.35), (-1.012, 1.587, 2.35), (-1.412, 1.587, 2.4), (-1.412, 1.187, 2.4), (-1.012, 1.187, 2.4), (-1.012, 1.587, 2.4), (-1.412, 1.587, 0.0), (-1.412, 1.187, 0.0), (-1.012, 1.187, 0.0), (-1.012, 1.587, 0.0), (-1.412, 1.587, 0.05), (-1.412, 1.187, 0.05), (-1.012, 1.187, 0.05), (-1.012, 1.587, 0.05)], [], [(0, 12, 13, 1), (1, 13, 14, 2), (2, 14, 15, 3), (3, 15, 16, 4), (4, 16, 17, 5), (5, 17, 18, 6), (6, 18, 19, 7), (7, 19, 20, 8), (8, 20, 21, 9), (9, 21, 22, 10), (10, 22, 23, 11), (11, 23, 12, 0), (12, 24, 25, 13), (13, 25, 26, 14), (14, 26, 27, 15), (15, 27, 28, 16), (16, 28, 29, 17), (17, 29, 30, 18), (18, 30, 31, 19), (19, 31, 32, 20), (20, 32, 33, 21), (21, 33, 34, 22), (22, 34, 35, 23), (23, 35, 24, 12), (36, 39, 38, 37), (36, 37, 41, 40), (37, 38, 42, 41), (38, 39, 43, 42), (36, 40, 43, 39), (44, 45, 49, 48), (45, 46, 50, 49), (46, 47, 51, 50), (49, 50, 51, 48), (44, 48, 51, 47)])
me_column_box_bottom_004.polygons.foreach_set('use_smooth', [1, 1, 1, 1, 1, 1, 1, 1, 1, 1, 1, 1, 1, 1, 1, 1, 1, 1, 1, 1, 1, 1, 1, 1, 0, 0, 0, 0, 0, 0, 0, 0, 0, 0])
_uv = me_column_box_bottom_004.uv_layers.new(name='UVMap')
_uv.uv.foreach_set('vector', [0.6105, 2.43e-08, 0.6105, 0.5, 0.549, 0.5, 0.549, 0.0, 0.426, 2.592e-08, 0.426, 0.5, 0.381, 0.5, 0.381, 2.592e-08, 0.381, 2.592e-08, 0.381, 0.5, 0.3195, 0.5, 0.3195, 0.0, 0.3195, 0.0, 0.3195, 0.5, 0.258, 0.5, 0.258, 2.592e-08, 0.258, 2.592e-08, 0.258, 0.5, 0.213, 0.5, 0.213, 2.592e-08, 0.426, 1.0, 0.426, 0.5, 0.4875, 0.5, 0.4875, 1.0, 0.4875, 1.0, 0.4875, 0.5, 0.549, 0.5, 0.549, 1.0, 2.932e-07, 1.0, 1.955e-07, 0.5, 0.04502, 0.5, 0.04502, 1.0, 0.04502, 1.0, 0.04502, 0.5, 0.1065, 0.5, 0.1065, 1.0, 0.1065, 1.0, 0.1065, 0.5, 0.168, 0.5, 0.168, 1.0, 0.168, 1.0, 0.168, 0.5, 0.213, 0.5, 0.213, 1.0, 0.672, 2.268e-08, 0.672, 0.5, 0.6105, 0.5, 0.6105, 2.43e-08, 0.6105, 0.5, 0.6105, 1.0, 0.549, 1.0, 0.549, 0.5, 0.426, 0.5, 0.426, 1.0, 0.381, 1.0, 0.381, 0.5, 0.381, 0.5, 0.381, 1.0, 0.3195, 1.0, 0.3195, 0.5, 0.3195, 0.5, 0.3195, 1.0, 0.258, 1.0, 0.258, 0.5, 0.258, 0.5, 0.258, 1.0, 0.213, 1.0, 0.213, 0.5, 0.426, 0.5, 0.426, 1.037e-07, 0.4875, 1.037e-07, 0.4875, 0.5, 0.4875, 0.5, 0.4875, 1.037e-07, 0.549, 0.0, 0.549, 0.5, 1.955e-07, 0.5, 0.0, 0.0, 0.04502, 1.037e-07, 0.04502, 0.5, 0.04502, 0.5, 0.04502, 1.037e-07, 0.1065, 1.037e-07, 0.1065, 0.5, 0.1065, 0.5, 0.1065, 1.037e-07, 0.168, 1.037e-07, 0.168, 0.5, 0.168, 0.5, 0.168, 1.037e-07, 0.213, 0.0, 0.213, 0.5, 0.672, 0.5, 0.672, 1.0, 0.6105, 1.0, 0.6105, 0.5, 0.672, 0.3478, 0.672, 0.1739, 1.0, 0.1739, 1.0, 0.3478, 1.0, 0.3478, 1.0, 0.5217, 0.959, 0.5217, 0.959, 0.3478, 0.918, 0.5217, 0.918, 0.3478, 0.959, 0.3478, 0.959, 0.5217, 0.713, 0.3478, 0.713, 0.5217, 0.672, 0.5217, 0.672, 0.3478, 0.836, 0.3478, 0.877, 0.3478, 0.877, 0.5217, 0.836, 0.5217, 0.754, 0.3478, 0.754, 0.5217, 0.713, 0.5217, 0.713, 0.3478, 0.918, 0.3478, 0.918, 0.5217, 0.877, 0.5217, 0.877, 0.3478, 0.795, 0.3478, 0.795, 0.5217, 0.754, 0.5217, 0.754, 0.3478, 0.672, 0.1739, 0.672, 0.0, 1.0, 5.183e-08, 1.0, 0.1739, 0.836, 0.5217, 0.795, 0.5217, 0.795, 0.3478, 0.836, 0.3478])
me_column_box_bottom_004.materials.append(mat_column)
me_column_box_bottom_004.use_remesh_preserve_volume = False
me_column_box_bottom_004.use_remesh_preserve_attributes = False
me_column_box_bottom_004.use_mirror_vertex_groups = False
me_column_box_bottom_004.update()
me_column_box_bottom_003 = bpy.data.meshes.new('Column_box_bottom.003')
me_column_box_bottom_003.from_pydata([(1.062, 1.387, 0.05), (1.083, 1.312, 0.05), (1.137, 1.257, 0.05), (1.212, 1.237, 0.05), (1.287, 1.257, 0.05), (1.342, 1.312, 0.05), (1.362, 1.387, 0.05), (1.342, 1.462, 0.05), (1.287, 1.517, 0.05), (1.212, 1.537, 0.05), (1.137, 1.517, 0.05), (1.083, 1.462, 0.05), (1.062, 1.387, 1.2), (1.083, 1.312, 1.2), (1.137, 1.257, 1.2), (1.212, 1.237, 1.2), (1.287, 1.257, 1.2), (1.342, 1.312, 1.2), (1.362, 1.387, 1.2), (1.342, 1.462, 1.2), (1.287, 1.517, 1.2), (1.212, 1.537, 1.2), (1.137, 1.517, 1.2), (1.083, 1.462, 1.2), (1.062, 1.387, 2.35), (1.083, 1.312, 2.35), (1.137, 1.257, 2.35), (1.212, 1.237, 2.35), (1.287, 1.257, 2.35), (1.342, 1.312, 2.35), (1.362, 1.387, 2.35), (1.342, 1.462, 2.35), (1.287, 1.517, 2.35), (1.212, 1.537, 2.35), (1.137, 1.517, 2.35), (1.083, 1.462, 2.35), (1.412, 1.587, 2.35), (1.412, 1.187, 2.35), (1.012, 1.187, 2.35), (1.012, 1.587, 2.35), (1.412, 1.587, 2.4), (1.412, 1.187, 2.4), (1.012, 1.187, 2.4), (1.012, 1.587, 2.4), (1.412, 1.587, 0.0), (1.412, 1.187, 0.0), (1.012, 1.187, 0.0), (1.012, 1.587, 0.0), (1.412, 1.587, 0.05), (1.412, 1.187, 0.05), (1.012, 1.187, 0.05), (1.012, 1.587, 0.05)], [], [(0, 1, 13, 12), (1, 2, 14, 13), (2, 3, 15, 14), (3, 4, 16, 15), (4, 5, 17, 16), (5, 6, 18, 17), (6, 7, 19, 18), (7, 8, 20, 19), (8, 9, 21, 20), (9, 10, 22, 21), (10, 11, 23, 22), (11, 0, 12, 23), (12, 13, 25, 24), (13, 14, 26, 25), (14, 15, 27, 26), (15, 16, 28, 27), (16, 17, 29, 28), (17, 18, 30, 29), (18, 19, 31, 30), (19, 20, 32, 31), (20, 21, 33, 32), (21, 22, 34, 33), (22, 23, 35, 34), (23, 12, 24, 35), (36, 37, 38, 39), (36, 40, 41, 37), (37, 41, 42, 38), (38, 42, 43, 39), (36, 39, 43, 40), (44, 48, 49, 45), (45, 49, 50, 46), (46, 50, 51, 47), (49, 48, 51, 50), (44, 47, 51, 48)])
me_column_box_bottom_003.polygons.foreach_set('use_smooth', [1, 1, 1, 1, 1, 1, 1, 1, 1, 1, 1, 1, 1, 1, 1, 1, 1, 1, 1, 1, 1, 1, 1, 1, 0, 0, 0, 0, 0, 0, 0, 0, 0, 0])
_uv = me_column_box_bottom_003.uv_layers.new(name='UVMap')
_uv.uv.foreach_set('vector', [0.6105, 0.0, 0.672, 2.43e-08, 0.672, 0.5, 0.6105, 0.5, 0.213, 2.592e-08, 0.258, 2.592e-08, 0.258, 0.5, 0.213, 0.5, 0.258, 2.592e-08, 0.3195, 0.0, 0.3195, 0.5, 0.258, 0.5, 0.3195, 0.0, 0.381, 2.592e-08, 0.381, 0.5, 0.3195, 0.5, 0.381, 2.592e-08, 0.426, 2.592e-08, 0.426, 0.5, 0.381, 0.5, 0.426, 0.0, 0.4875, 2.43e-08, 0.4875, 0.5, 0.426, 0.5, 0.4875, 2.43e-08, 0.549, 2.268e-08, 0.549, 0.5, 0.4875, 0.5, 0.213, 1.0, 0.168, 1.0, 0.168, 0.5, 0.213, 0.5, 0.168, 1.0, 0.1065, 1.0, 0.1065, 0.5, 0.168, 0.5, 0.1065, 1.0, 0.04502, 1.0, 0.04502, 0.5, 0.1065, 0.5, 0.04502, 1.0, 0.0, 1.0, 0.0, 0.5, 0.04502, 0.5, 0.549, 2.915e-08, 0.6105, 0.0, 0.6105, 0.5, 0.549, 0.5, 0.6105, 0.5, 0.672, 0.5, 0.672, 1.0, 0.6105, 1.0, 0.213, 0.5, 0.258, 0.5, 0.258, 1.0, 0.213, 1.0, 0.258, 0.5, 0.3195, 0.5, 0.3195, 1.0, 0.258, 1.0, 0.3195, 0.5, 0.381, 0.5, 0.381, 1.0, 0.3195, 1.0, 0.381, 0.5, 0.426, 0.5, 0.426, 1.0, 0.381, 1.0, 0.426, 0.5, 0.4875, 0.5, 0.4875, 1.0, 0.426, 1.0, 0.4875, 0.5, 0.549, 0.5, 0.549, 1.0, 0.4875, 1.0, 0.213, 0.5, 0.168, 0.5, 0.168, 1.037e-07, 0.213, 0.0, 0.168, 0.5, 0.1065, 0.5, 0.1065, 1.037e-07, 0.168, 1.037e-07, 0.1065, 0.5, 0.04502, 0.5, 0.04502, 1.037e-07, 0.1065, 1.037e-07, 0.04502, 0.5, 0.0, 0.5, 9.774e-08, 0.0, 0.04502, 1.037e-07, 0.549, 0.5, 0.6105, 0.5, 0.6105, 1.0, 0.549, 1.0, 0.672, 0.1739, 1.0, 0.1739, 1.0, 0.3478, 0.672, 0.3478, 1.0, 0.5217, 0.959, 0.5217, 0.959, 0.3478, 1.0, 0.3478, 0.877, 0.3478, 0.918, 0.3478, 0.918, 0.5217, 0.877, 0.5217, 0.713, 0.5217, 0.672, 0.5217, 0.672, 0.3478, 0.713, 0.3478, 0.918, 0.5217, 0.918, 0.3478, 0.959, 0.3478, 0.959, 0.5217, 0.754, 0.5217, 0.713, 0.5217, 0.713, 0.3478, 0.754, 0.3478, 0.877, 0.5217, 0.836, 0.5217, 0.836, 0.3478, 0.877, 0.3478, 0.836, 0.5217, 0.795, 0.5217, 0.795, 0.3478, 0.836, 0.3478, 0.672, 0.0, 1.0, 5.183e-08, 1.0, 0.1739, 0.672, 0.1739, 0.795, 0.3478, 0.795, 0.5217, 0.754, 0.5217, 0.754, 0.3478])
me_column_box_bottom_003.materials.append(mat_column)
me_column_box_bottom_003.use_remesh_preserve_volume = False
me_column_box_bottom_003.use_remesh_preserve_attributes = False
me_column_box_bottom_003.use_mirror_vertex_groups = False
me_column_box_bottom_003.update()
me_column_box_bottom_002 = bpy.data.meshes.new('Column_box_bottom.002')
me_column_box_bottom_002.from_pydata([(1.062, 2.719, 0.05), (1.083, 2.644, 0.05), (1.137, 2.589, 0.05), (1.212, 2.569, 0.05), (1.287, 2.589, 0.05), (1.342, 2.644, 0.05), (1.362, 2.719, 0.05), (1.342, 2.794, 0.05), (1.287, 2.849, 0.05), (1.212, 2.869, 0.05), (1.137, 2.849, 0.05), (1.083, 2.794, 0.05), (1.062, 2.719, 1.2), (1.083, 2.644, 1.2), (1.137, 2.589, 1.2), (1.212, 2.569, 1.2), (1.287, 2.589, 1.2), (1.342, 2.644, 1.2), (1.362, 2.719, 1.2), (1.342, 2.794, 1.2), (1.287, 2.849, 1.2), (1.212, 2.869, 1.2), (1.137, 2.849, 1.2), (1.083, 2.794, 1.2), (1.062, 2.719, 2.35), (1.083, 2.644, 2.35), (1.137, 2.589, 2.35), (1.212, 2.569, 2.35), (1.287, 2.589, 2.35), (1.342, 2.644, 2.35), (1.362, 2.719, 2.35), (1.342, 2.794, 2.35), (1.287, 2.849, 2.35), (1.212, 2.869, 2.35), (1.137, 2.849, 2.35), (1.083, 2.794, 2.35), (1.412, 2.919, 2.35), (1.412, 2.519, 2.35), (1.012, 2.519, 2.35), (1.012, 2.919, 2.35), (1.412, 2.919, 2.4), (1.412, 2.519, 2.4), (1.012, 2.519, 2.4), (1.012, 2.919, 2.4), (1.412, 2.919, 0.0), (1.412, 2.519, 0.0), (1.012, 2.519, 0.0), (1.012, 2.919, 0.0), (1.412, 2.919, 0.05), (1.412, 2.519, 0.05), (1.012, 2.519, 0.05), (1.012, 2.919, 0.05)], [], [(0, 1, 13, 12), (1, 2, 14, 13), (2, 3, 15, 14), (3, 4, 16, 15), (4, 5, 17, 16), (5, 6, 18, 17), (6, 7, 19, 18), (7, 8, 20, 19), (8, 9, 21, 20), (9, 10, 22, 21), (10, 11, 23, 22), (11, 0, 12, 23), (12, 13, 25, 24), (13, 14, 26, 25), (14, 15, 27, 26), (15, 16, 28, 27), (16, 17, 29, 28), (17, 18, 30, 29), (18, 19, 31, 30), (19, 20, 32, 31), (20, 21, 33, 32), (21, 22, 34, 33), (22, 23, 35, 34), (23, 12, 24, 35), (36, 37, 38, 39), (36, 40, 41, 37), (37, 41, 42, 38), (38, 42, 43, 39), (36, 39, 43, 40), (44, 48, 49, 45), (45, 49, 50, 46), (46, 50, 51, 47), (49, 48, 51, 50), (44, 47, 51, 48)])
me_column_box_bottom_002.polygons.foreach_set('use_smooth', [1, 1, 1, 1, 1, 1, 1, 1, 1, 1, 1, 1, 1, 1, 1, 1, 1, 1, 1, 1, 1, 1, 1, 1, 0, 0, 0, 0, 0, 0, 0, 0, 0, 0])
_uv = me_column_box_bottom_002.uv_layers.new(name='UVMap')
_uv.uv.foreach_set('vector', [0.6105, 0.0, 0.672, 2.43e-08, 0.672, 0.5, 0.6105, 0.5, 0.213, 1.0, 0.168, 1.0, 0.168, 0.5, 0.213, 0.5, 0.168, 1.0, 0.1065, 1.0, 0.1065, 0.5, 0.168, 0.5, 0.1065, 1.0, 0.04502, 1.0, 0.04502, 0.5, 0.1065, 0.5, 0.04502, 1.0, 1.955e-07, 1.0, 9.774e-08, 0.5, 0.04502, 0.5, 0.549, 1.0, 0.4875, 1.0, 0.4875, 0.5, 0.549, 0.5, 0.4875, 1.0, 0.426, 1.0, 0.426, 0.5, 0.4875, 0.5, 0.426, 1.0, 0.381, 1.0, 0.381, 0.5, 0.426, 0.5, 0.381, 1.0, 0.3195, 1.0, 0.3195, 0.5, 0.381, 0.5, 0.3195, 1.0, 0.258, 1.0, 0.258, 0.5, 0.3195, 0.5, 0.258, 1.0, 0.213, 1.0, 0.213, 0.5, 0.258, 0.5, 0.549, 2.915e-08, 0.6105, 0.0, 0.6105, 0.5, 0.549, 0.5, 0.6105, 0.5, 0.672, 0.5, 0.672, 1.0, 0.6105, 1.0, 0.213, 0.5, 0.168, 0.5, 0.168, 0.0, 0.213, 0.0, 0.168, 0.5, 0.1065, 0.5, 0.1065, 0.0, 0.168, 0.0, 0.1065, 0.5, 0.04502, 0.5, 0.04502, 0.0, 0.1065, 0.0, 0.04502, 0.5, 9.774e-08, 0.5, 0.0, 0.0, 0.04502, 0.0, 0.549, 0.5, 0.4875, 0.5, 0.4875, 1.037e-07, 0.549, 1.037e-07, 0.4875, 0.5, 0.426, 0.5, 0.426, 0.0, 0.4875, 1.037e-07, 0.426, 0.5, 0.381, 0.5, 0.381, 0.0, 0.426, 0.0, 0.381, 0.5, 0.3195, 0.5, 0.3195, 0.0, 0.381, 0.0, 0.3195, 0.5, 0.258, 0.5, 0.258, 0.0, 0.3195, 0.0, 0.258, 0.5, 0.213, 0.5, 0.213, 0.0, 0.258, 0.0, 0.549, 0.5, 0.6105, 0.5, 0.6105, 1.0, 0.549, 1.0, 1.0, 0.1739, 1.0, 0.3478, 0.672, 0.3478, 0.672, 0.1739, 1.0, 0.5217, 0.959, 0.5217, 0.959, 0.3478, 1.0, 0.3478, 0.877, 0.3478, 0.918, 0.3478, 0.918, 0.5217, 0.877, 0.5217, 0.877, 0.5217, 0.836, 0.5217, 0.836, 0.3478, 0.877, 0.3478, 0.918, 0.5217, 0.918, 0.3478, 0.959, 0.3478, 0.959, 0.5217, 0.672, 0.3478, 0.713, 0.3478, 0.713, 0.5217, 0.672, 0.5217, 0.836, 0.5217, 0.795, 0.5217, 0.795, 0.3478, 0.836, 0.3478, 0.754, 0.5217, 0.713, 0.5217, 0.713, 0.3478, 0.754, 0.3478, 1.0, 0.0, 1.0, 0.1739, 0.672, 0.1739, 0.672, 1.037e-07, 0.795, 0.3478, 0.795, 0.5217, 0.754, 0.5217, 0.754, 0.3478])
me_column_box_bottom_002.materials.append(mat_column)
me_column_box_bottom_002.use_remesh_preserve_volume = False
me_column_box_bottom_002.use_remesh_preserve_attributes = False
me_column_box_bottom_002.use_mirror_vertex_groups = False
me_column_box_bottom_002.update()
me_column_box_bottom_001 = bpy.data.meshes.new('Column_box_bottom.001')
me_column_box_bottom_001.from_pydata([(-1.062, 2.719, 0.05), (-1.083, 2.644, 0.05), (-1.137, 2.589, 0.05), (-1.212, 2.569, 0.05), (-1.287, 2.589, 0.05), (-1.342, 2.644, 0.05), (-1.362, 2.719, 0.05), (-1.342, 2.794, 0.05), (-1.287, 2.849, 0.05), (-1.212, 2.869, 0.05), (-1.137, 2.849, 0.05), (-1.083, 2.794, 0.05), (-1.062, 2.719, 1.2), (-1.083, 2.644, 1.2), (-1.137, 2.589, 1.2), (-1.212, 2.569, 1.2), (-1.287, 2.589, 1.2), (-1.342, 2.644, 1.2), (-1.362, 2.719, 1.2), (-1.342, 2.794, 1.2), (-1.287, 2.849, 1.2), (-1.212, 2.869, 1.2), (-1.137, 2.849, 1.2), (-1.083, 2.794, 1.2), (-1.062, 2.719, 2.35), (-1.083, 2.644, 2.35), (-1.137, 2.589, 2.35), (-1.212, 2.569, 2.35), (-1.287, 2.589, 2.35), (-1.342, 2.644, 2.35), (-1.362, 2.719, 2.35), (-1.342, 2.794, 2.35), (-1.287, 2.849, 2.35), (-1.212, 2.869, 2.35), (-1.137, 2.849, 2.35), (-1.083, 2.794, 2.35), (-1.412, 2.919, 2.35), (-1.412, 2.519, 2.35), (-1.012, 2.519, 2.35), (-1.012, 2.919, 2.35), (-1.412, 2.919, 2.4), (-1.412, 2.519, 2.4), (-1.012, 2.519, 2.4), (-1.012, 2.919, 2.4), (-1.412, 2.919, 0.0), (-1.412, 2.519, 0.0), (-1.012, 2.519, 0.0), (-1.012, 2.919, 0.0), (-1.412, 2.919, 0.05), (-1.412, 2.519, 0.05), (-1.012, 2.519, 0.05), (-1.012, 2.919, 0.05)], [], [(0, 12, 13, 1), (1, 13, 14, 2), (2, 14, 15, 3), (3, 15, 16, 4), (4, 16, 17, 5), (5, 17, 18, 6), (6, 18, 19, 7), (7, 19, 20, 8), (8, 20, 21, 9), (9, 21, 22, 10), (10, 22, 23, 11), (11, 23, 12, 0), (12, 24, 25, 13), (13, 25, 26, 14), (14, 26, 27, 15), (15, 27, 28, 16), (16, 28, 29, 17), (17, 29, 30, 18), (18, 30, 31, 19), (19, 31, 32, 20), (20, 32, 33, 21), (21, 33, 34, 22), (22, 34, 35, 23), (23, 35, 24, 12), (36, 39, 38, 37), (36, 37, 41, 40), (37, 38, 42, 41), (38, 39, 43, 42), (36, 40, 43, 39), (44, 45, 49, 48), (45, 46, 50, 49), (46, 47, 51, 50), (49, 50, 51, 48), (44, 48, 51, 47)])
me_column_box_bottom_001.polygons.foreach_set('use_smooth', [1, 1, 1, 1, 1, 1, 1, 1, 1, 1, 1, 1, 1, 1, 1, 1, 1, 1, 1, 1, 1, 1, 1, 1, 0, 0, 0, 0, 0, 0, 0, 0, 0, 0])
_uv = me_column_box_bottom_001.uv_layers.new(name='UVMap')
_uv.uv.foreach_set('vector', [0.6105, 3.239e-09, 0.6105, 0.5, 0.549, 0.5, 0.549, 4.859e-09, 1.955e-07, 1.0, 9.774e-08, 0.5, 0.04502, 0.5, 0.04502, 1.0, 0.04502, 1.0, 0.04502, 0.5, 0.1065, 0.5, 0.1065, 1.0, 0.1065, 1.0, 0.1065, 0.5, 0.168, 0.5, 0.168, 1.0, 0.168, 1.0, 0.168, 0.5, 0.213, 0.5, 0.213, 1.0, 0.426, 1.0, 0.426, 0.5, 0.4875, 0.5, 0.4875, 1.0, 0.4875, 1.0, 0.4875, 0.5, 0.549, 0.5, 0.549, 1.0, 0.426, 0.0, 0.426, 0.5, 0.381, 0.5, 0.381, 0.0, 0.381, 0.0, 0.381, 0.5, 0.3195, 0.5, 0.3195, 0.0, 0.3195, 0.0, 0.3195, 0.5, 0.258, 0.5, 0.258, 0.0, 0.258, 0.0, 0.258, 0.5, 0.213, 0.5, 0.213, 0.0, 0.672, 0.0, 0.672, 0.5, 0.6105, 0.5, 0.6105, 3.239e-09, 0.6105, 0.5, 0.6105, 1.0, 0.549, 1.0, 0.549, 0.5, 9.774e-08, 0.5, 0.0, 0.0, 0.04502, 0.0, 0.04502, 0.5, 0.04502, 0.5, 0.04502, 0.0, 0.1065, 0.0, 0.1065, 0.5, 0.1065, 0.5, 0.1065, 0.0, 0.168, 0.0, 0.168, 0.5, 0.168, 0.5, 0.168, 0.0, 0.213, 0.0, 0.213, 0.5, 0.426, 0.5, 0.426, 0.0, 0.4875, 1.037e-07, 0.4875, 0.5, 0.4875, 0.5, 0.4875, 1.037e-07, 0.549, 0.0, 0.549, 0.5, 0.426, 0.5, 0.426, 1.0, 0.381, 1.0, 0.381, 0.5, 0.381, 0.5, 0.381, 1.0, 0.3195, 1.0, 0.3195, 0.5, 0.3195, 0.5, 0.3195, 1.0, 0.258, 1.0, 0.258, 0.5, 0.258, 0.5, 0.258, 1.0, 0.213, 1.0, 0.213, 0.5, 0.672, 0.5, 0.672, 1.0, 0.6105, 1.0, 0.6105, 0.5, 0.672, 0.1739, 1.0, 0.1739, 1.0, 0.3478, 0.672, 0.3478, 1.0, 0.3478, 1.0, 0.5217, 0.959, 0.5217, 0.959, 0.3478, 0.918, 0.5217, 0.918, 0.3478, 0.959, 0.3478, 0.959, 0.5217, 0.795, 0.3478, 0.795, 0.5217, 0.754, 0.5217, 0.754, 0.3478, 0.836, 0.3478, 0.877, 0.3478, 0.877, 0.5217, 0.836, 0.5217, 0.713, 0.3478, 0.713, 0.5217, 0.672, 0.5217, 0.672, 0.3478, 0.918, 0.3478, 0.918, 0.5217, 0.877, 0.5217, 0.877, 0.3478, 0.754, 0.3478, 0.754, 0.5217, 0.713, 0.5217, 0.713, 0.3478, 0.672, 1.037e-07, 1.0, 0.0, 1.0, 0.1739, 0.672, 0.1739, 0.836, 0.5217, 0.795, 0.5217, 0.795, 0.3478, 0.836, 0.3478])
me_column_box_bottom_001.materials.append(mat_column)
me_column_box_bottom_001.use_remesh_preserve_volume = False
me_column_box_bottom_001.use_remesh_preserve_attributes = False
me_column_box_bottom_001.use_mirror_vertex_groups = False
me_column_box_bottom_001.update()
me_cube = bpy.data.meshes.new('Cube')
me_cube.from_pydata([(1.703, 4.305, 0.007253), (1.703, -4.305, 0.007253), (-1.703, -4.305, 0.007253), (-1.703, 4.305, 0.007253), (1.703, 4.305, 2.388), (1.703, -4.305, 2.388), (-1.703, -4.305, 2.388), (-1.703, 4.305, 2.388)], [], [(0, 3, 2, 1), (4, 5, 6, 7), (0, 1, 5, 4), (1, 2, 6, 5), (2, 3, 7, 6), (4, 7, 3, 0)])
_uv = me_cube.uv_layers.new(name='UVMap')
_uv.uv.foreach_set('vector', [0.2943, 3.968e-08, 0.5887, 0.0, 0.5887, 0.7165, 0.2943, 0.7165, 0.2943, 7.937e-08, 0.2943, 0.7165, 2.884e-07, 0.7165, 0.0, 0.0, 0.7943, 0.7165, 0.7943, 1.587e-07, 1.0, 0.0, 1.0, 0.7165, 0.4113, 0.7165, 0.4113, 1.0, 0.2057, 1.0, 0.2057, 0.7165, 0.7943, 0.0, 0.7943, 0.7165, 0.5887, 0.7165, 0.5887, 7.937e-08, 4.12e-08, 1.0, 0.0, 0.7165, 0.2057, 0.7165, 0.2057, 1.0])
me_cube.materials.append(mat_homebase)
me_cube.use_remesh_preserve_volume = False
me_cube.use_remesh_preserve_attributes = False
me_cube.use_mirror_vertex_groups = False
me_cube.update()

# ---- objects
ob_column_box_bottom_010 = bpy.data.objects.new('Column_box_bottom.010', me_column_box_bottom_010)
ob_column_box_bottom_009 = bpy.data.objects.new('Column_box_bottom.009', me_column_box_bottom_009)
ob_column_box_bottom_008 = bpy.data.objects.new('Column_box_bottom.008', me_column_box_bottom_008)
ob_column_box_bottom_007 = bpy.data.objects.new('Column_box_bottom.007', me_column_box_bottom_007)
ob_column_box_bottom_006 = bpy.data.objects.new('Column_box_bottom.006', me_column_box_bottom_006)
ob_column_box_bottom_005 = bpy.data.objects.new('Column_box_bottom.005', me_column_box_bottom_005)
ob_column_box_bottom_004 = bpy.data.objects.new('Column_box_bottom.004', me_column_box_bottom_004)
ob_column_box_bottom_003 = bpy.data.objects.new('Column_box_bottom.003', me_column_box_bottom_003)
ob_column_box_bottom_002 = bpy.data.objects.new('Column_box_bottom.002', me_column_box_bottom_002)
ob_column_box_bottom_001 = bpy.data.objects.new('Column_box_bottom.001', me_column_box_bottom_001)
ob_cube = bpy.data.objects.new('Cube', me_cube)
ob_lamp = bpy.data.objects.new('Lamp', light_lamp)
ob_camera = bpy.data.objects.new('Camera', cam_camera)

# ---- transforms, parenting, visibility, modifiers, constraints
ob_column_box_bottom_010.location = (0.0, 0.0, 0.002741)
ob_column_box_bottom_010.lineart.crease_threshold = 0.0
ob_column_box_bottom_009.location = (0.0, 0.0, 0.002741)
ob_column_box_bottom_009.lineart.crease_threshold = 0.0
ob_column_box_bottom_008.location = (0.0, 0.0, 0.002741)
ob_column_box_bottom_008.lineart.crease_threshold = 0.0
ob_column_box_bottom_007.location = (0.0, 0.0, 0.002741)
ob_column_box_bottom_007.lineart.crease_threshold = 0.0
ob_column_box_bottom_006.location = (0.0, 0.0, 0.002741)
ob_column_box_bottom_006.lineart.crease_threshold = 0.0
ob_column_box_bottom_005.location = (0.0, 0.0, 0.002741)
ob_column_box_bottom_005.lineart.crease_threshold = 0.0
ob_column_box_bottom_004.location = (0.0, 0.0, 0.002741)
ob_column_box_bottom_004.lineart.crease_threshold = 0.0
ob_column_box_bottom_003.location = (0.0, 0.0, 0.002741)
ob_column_box_bottom_003.lineart.crease_threshold = 0.0
ob_column_box_bottom_002.location = (0.0, 0.0, 0.002741)
ob_column_box_bottom_002.lineart.crease_threshold = 0.0
ob_column_box_bottom_001.location = (0.0, 0.0, 0.002741)
ob_column_box_bottom_001.lineart.crease_threshold = 0.0
ob_cube.location = (0.0, 0.0, 0.0)
ob_cube.lock_rotations_4d = False
ob_cube.empty_display_type = 'ARROWS'
ob_cube.lineart.crease_threshold = 0.0
ob_lamp.location = (4.076, 1.005, 5.904)
ob_lamp.rotation_euler = (0.6503, 0.05522, 1.866)
ob_lamp.lock_rotations_4d = False
ob_lamp.empty_display_type = 'ARROWS'
ob_lamp.color = (0.0, 0.0, 0.0, 0.0)
ob_lamp.lineart.crease_threshold = 0.0
ob_camera.location = (7.481, -6.508, 5.344)
ob_camera.rotation_euler = (1.109, 0.0, 0.8149)
ob_camera.lock_rotations_4d = False
ob_camera.empty_display_type = 'ARROWS'
ob_camera.color = (0.0, 0.0, 0.0, 0.0)
ob_camera.display_type = 'WIRE'
ob_camera.lineart.crease_threshold = 0.0

# ---- collection membership
col_collection_1.objects.link(ob_column_box_bottom_010)
col_collection_1.objects.link(ob_column_box_bottom_009)
col_collection_1.objects.link(ob_column_box_bottom_008)
col_collection_1.objects.link(ob_column_box_bottom_007)
col_collection_1.objects.link(ob_column_box_bottom_006)
col_collection_1.objects.link(ob_column_box_bottom_005)
col_collection_1.objects.link(ob_column_box_bottom_004)
col_collection_1.objects.link(ob_column_box_bottom_003)
col_collection_1.objects.link(ob_column_box_bottom_002)
col_collection_1.objects.link(ob_column_box_bottom_001)
col_collection_1.objects.link(ob_cube)
col_collection_1.objects.link(ob_lamp)
col_collection_1.objects.link(ob_camera)

# ---- scene / render settings (as saved in the file)
scene.camera = ob_camera
scene.frame_start = 1; scene.frame_end = 250; scene.frame_set(1)
scene.render.engine = 'BLENDER_EEVEE_NEXT'
scene.render.resolution_percentage = 50
scene.render.dither_intensity = 0.0
scene.cycles.use_denoising = False
scene.cycles.samples = 128
scene.cycles.sampling_pattern = 'TABULATED_SOBOL'
scene.cycles.light_sampling_threshold = 0.0
scene.cycles.use_adaptive_sampling = False
scene.cycles.use_light_tree = False
scene.cycles.blur_glossy = 0.0
scene.cycles.sample_clamp_indirect = 0.0
scene.view_settings.view_transform = 'Standard'
bpy.context.view_layer.update()
